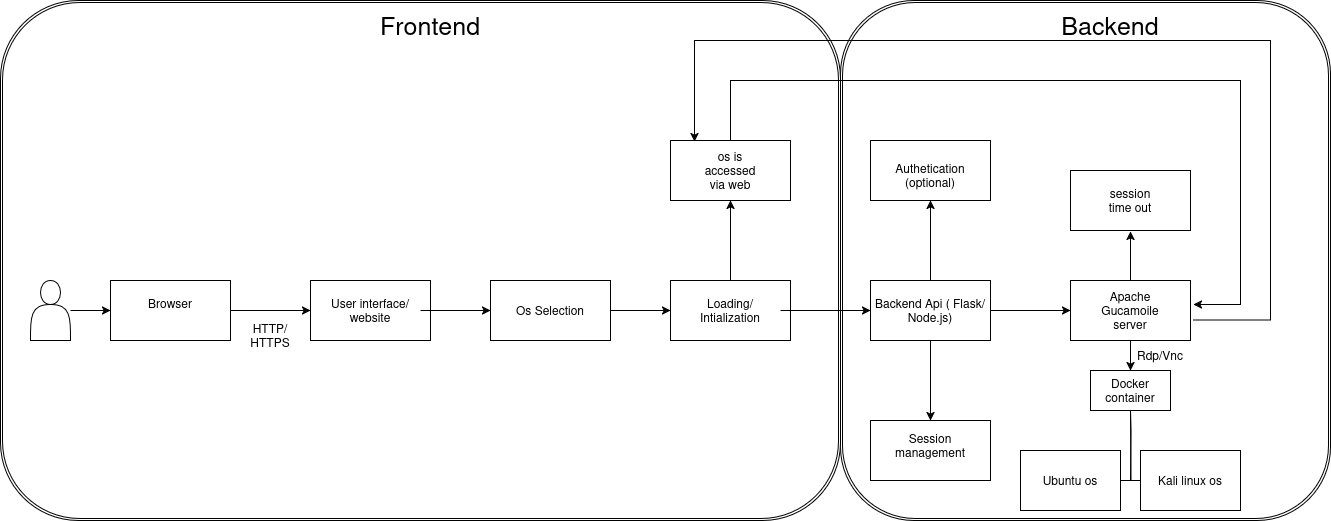

The diagram above was exported from draw.io. Its source (the exported page's mxGraphModel, read from the mxfile embedded in the PNG):
<mxGraphModel dx="880" dy="446" grid="1" gridSize="10" guides="1" tooltips="1" connect="1" arrows="1" fold="1" page="1" pageScale="1" pageWidth="850" pageHeight="1100" math="0" shadow="0">
  <root>
    <mxCell id="0" />
    <mxCell id="1" parent="0" />
    <mxCell id="4mxvYYRQn9WczfxDcF8y-79" value="" style="shape=ext;double=1;rounded=1;whiteSpace=wrap;html=1;" vertex="1" parent="1">
      <mxGeometry x="1010" y="80" width="490" height="520" as="geometry" />
    </mxCell>
    <mxCell id="4mxvYYRQn9WczfxDcF8y-76" value="" style="shape=ext;double=1;rounded=1;whiteSpace=wrap;html=1;fontColor=light-dark(default, #cb0c29);" vertex="1" parent="1">
      <mxGeometry x="170" y="80" width="840" height="520" as="geometry" />
    </mxCell>
    <mxCell id="4mxvYYRQn9WczfxDcF8y-64" value="" style="verticalLabelPosition=bottom;verticalAlign=top;html=1;shape=mxgraph.basic.rect;fillColor2=none;strokeWidth=1;size=20;indent=5;" vertex="1" parent="1">
      <mxGeometry x="1260" y="450" width="80" height="40" as="geometry" />
    </mxCell>
    <mxCell id="4mxvYYRQn9WczfxDcF8y-14" value="" style="edgeStyle=orthogonalEdgeStyle;rounded=0;orthogonalLoop=1;jettySize=auto;html=1;" edge="1" parent="1" source="4mxvYYRQn9WczfxDcF8y-12" target="4mxvYYRQn9WczfxDcF8y-13">
      <mxGeometry relative="1" as="geometry" />
    </mxCell>
    <mxCell id="4mxvYYRQn9WczfxDcF8y-12" value="" style="shape=actor;whiteSpace=wrap;html=1;" vertex="1" parent="1">
      <mxGeometry x="200" y="360" width="40" height="60" as="geometry" />
    </mxCell>
    <mxCell id="4mxvYYRQn9WczfxDcF8y-17" value="" style="edgeStyle=orthogonalEdgeStyle;rounded=0;orthogonalLoop=1;jettySize=auto;html=1;" edge="1" parent="1" source="4mxvYYRQn9WczfxDcF8y-13" target="4mxvYYRQn9WczfxDcF8y-16">
      <mxGeometry relative="1" as="geometry" />
    </mxCell>
    <mxCell id="4mxvYYRQn9WczfxDcF8y-13" value="" style="whiteSpace=wrap;html=1;" vertex="1" parent="1">
      <mxGeometry x="280" y="360" width="120" height="60" as="geometry" />
    </mxCell>
    <mxCell id="4mxvYYRQn9WczfxDcF8y-15" value="&lt;div&gt;Browser&lt;/div&gt;&lt;div&gt;&lt;br&gt;&lt;/div&gt;" style="text;strokeColor=none;align=center;fillColor=none;html=1;verticalAlign=middle;whiteSpace=wrap;rounded=0;" vertex="1" parent="1">
      <mxGeometry x="310" y="375" width="60" height="30" as="geometry" />
    </mxCell>
    <mxCell id="4mxvYYRQn9WczfxDcF8y-16" value="" style="whiteSpace=wrap;html=1;" vertex="1" parent="1">
      <mxGeometry x="480" y="360" width="120" height="60" as="geometry" />
    </mxCell>
    <mxCell id="4mxvYYRQn9WczfxDcF8y-21" value="" style="edgeStyle=orthogonalEdgeStyle;rounded=0;orthogonalLoop=1;jettySize=auto;html=1;" edge="1" parent="1" source="4mxvYYRQn9WczfxDcF8y-18" target="4mxvYYRQn9WczfxDcF8y-20">
      <mxGeometry relative="1" as="geometry" />
    </mxCell>
    <mxCell id="4mxvYYRQn9WczfxDcF8y-18" value="User interface/ website" style="text;strokeColor=none;align=center;fillColor=none;html=1;verticalAlign=middle;whiteSpace=wrap;rounded=0;" vertex="1" parent="1">
      <mxGeometry x="490" y="375" width="100" height="30" as="geometry" />
    </mxCell>
    <mxCell id="4mxvYYRQn9WczfxDcF8y-19" value="HTTP/HTTPS" style="text;strokeColor=none;align=center;fillColor=none;html=1;verticalAlign=middle;whiteSpace=wrap;rounded=0;" vertex="1" parent="1">
      <mxGeometry x="410" y="400" width="60" height="30" as="geometry" />
    </mxCell>
    <mxCell id="4mxvYYRQn9WczfxDcF8y-24" value="" style="edgeStyle=orthogonalEdgeStyle;rounded=0;orthogonalLoop=1;jettySize=auto;html=1;" edge="1" parent="1" source="4mxvYYRQn9WczfxDcF8y-20" target="4mxvYYRQn9WczfxDcF8y-23">
      <mxGeometry relative="1" as="geometry" />
    </mxCell>
    <mxCell id="4mxvYYRQn9WczfxDcF8y-20" value="" style="whiteSpace=wrap;html=1;" vertex="1" parent="1">
      <mxGeometry x="660" y="360" width="120" height="60" as="geometry" />
    </mxCell>
    <mxCell id="4mxvYYRQn9WczfxDcF8y-22" value="Os Selection " style="text;strokeColor=none;align=center;fillColor=none;html=1;verticalAlign=middle;whiteSpace=wrap;rounded=0;" vertex="1" parent="1">
      <mxGeometry x="680" y="375" width="80" height="30" as="geometry" />
    </mxCell>
    <mxCell id="4mxvYYRQn9WczfxDcF8y-31" value="" style="edgeStyle=orthogonalEdgeStyle;rounded=0;orthogonalLoop=1;jettySize=auto;html=1;" edge="1" parent="1" source="4mxvYYRQn9WczfxDcF8y-23" target="4mxvYYRQn9WczfxDcF8y-30">
      <mxGeometry relative="1" as="geometry" />
    </mxCell>
    <mxCell id="4mxvYYRQn9WczfxDcF8y-23" value="" style="whiteSpace=wrap;html=1;" vertex="1" parent="1">
      <mxGeometry x="840" y="360" width="120" height="60" as="geometry" />
    </mxCell>
    <mxCell id="4mxvYYRQn9WczfxDcF8y-27" value="" style="edgeStyle=orthogonalEdgeStyle;rounded=0;orthogonalLoop=1;jettySize=auto;html=1;" edge="1" parent="1" source="4mxvYYRQn9WczfxDcF8y-25" target="4mxvYYRQn9WczfxDcF8y-26">
      <mxGeometry relative="1" as="geometry" />
    </mxCell>
    <mxCell id="4mxvYYRQn9WczfxDcF8y-25" value="Loading/ Intialization" style="text;strokeColor=none;align=center;fillColor=none;html=1;verticalAlign=middle;whiteSpace=wrap;rounded=0;" vertex="1" parent="1">
      <mxGeometry x="850" y="375" width="100" height="30" as="geometry" />
    </mxCell>
    <mxCell id="4mxvYYRQn9WczfxDcF8y-33" value="" style="edgeStyle=orthogonalEdgeStyle;rounded=0;orthogonalLoop=1;jettySize=auto;html=1;" edge="1" parent="1" source="4mxvYYRQn9WczfxDcF8y-26" target="4mxvYYRQn9WczfxDcF8y-32">
      <mxGeometry relative="1" as="geometry" />
    </mxCell>
    <mxCell id="4mxvYYRQn9WczfxDcF8y-40" value="" style="edgeStyle=orthogonalEdgeStyle;rounded=0;orthogonalLoop=1;jettySize=auto;html=1;" edge="1" parent="1" source="4mxvYYRQn9WczfxDcF8y-26" target="4mxvYYRQn9WczfxDcF8y-39">
      <mxGeometry relative="1" as="geometry" />
    </mxCell>
    <mxCell id="4mxvYYRQn9WczfxDcF8y-44" value="" style="edgeStyle=orthogonalEdgeStyle;rounded=0;orthogonalLoop=1;jettySize=auto;html=1;" edge="1" parent="1" source="4mxvYYRQn9WczfxDcF8y-26" target="4mxvYYRQn9WczfxDcF8y-43">
      <mxGeometry relative="1" as="geometry" />
    </mxCell>
    <mxCell id="4mxvYYRQn9WczfxDcF8y-26" value="" style="whiteSpace=wrap;html=1;" vertex="1" parent="1">
      <mxGeometry x="1040" y="360" width="120" height="60" as="geometry" />
    </mxCell>
    <mxCell id="4mxvYYRQn9WczfxDcF8y-28" value="Backend Api ( Flask/Node.js)" style="text;strokeColor=none;align=center;fillColor=none;html=1;verticalAlign=middle;whiteSpace=wrap;rounded=0;" vertex="1" parent="1">
      <mxGeometry x="1040" y="375" width="120" height="30" as="geometry" />
    </mxCell>
    <mxCell id="4mxvYYRQn9WczfxDcF8y-30" value="" style="whiteSpace=wrap;html=1;" vertex="1" parent="1">
      <mxGeometry x="840" y="220" width="120" height="60" as="geometry" />
    </mxCell>
    <mxCell id="4mxvYYRQn9WczfxDcF8y-66" value="" style="edgeStyle=orthogonalEdgeStyle;rounded=0;orthogonalLoop=1;jettySize=auto;html=1;" edge="1" parent="1" source="4mxvYYRQn9WczfxDcF8y-32" target="4mxvYYRQn9WczfxDcF8y-64">
      <mxGeometry relative="1" as="geometry" />
    </mxCell>
    <mxCell id="4mxvYYRQn9WczfxDcF8y-32" value="" style="whiteSpace=wrap;html=1;" vertex="1" parent="1">
      <mxGeometry x="1240" y="360" width="120" height="60" as="geometry" />
    </mxCell>
    <mxCell id="4mxvYYRQn9WczfxDcF8y-52" value="" style="edgeStyle=orthogonalEdgeStyle;rounded=0;orthogonalLoop=1;jettySize=auto;html=1;exitX=0.5;exitY=0;exitDx=0;exitDy=0;" edge="1" parent="1" source="4mxvYYRQn9WczfxDcF8y-32">
      <mxGeometry relative="1" as="geometry">
        <mxPoint x="1300" y="341" as="sourcePoint" />
        <mxPoint x="1300" y="311" as="targetPoint" />
        <Array as="points" />
      </mxGeometry>
    </mxCell>
    <mxCell id="4mxvYYRQn9WczfxDcF8y-34" value="Apache Gucamoile server" style="text;strokeColor=none;align=center;fillColor=none;html=1;verticalAlign=middle;whiteSpace=wrap;rounded=0;" vertex="1" parent="1">
      <mxGeometry x="1270" y="375" width="60" height="30" as="geometry" />
    </mxCell>
    <mxCell id="4mxvYYRQn9WczfxDcF8y-39" value="" style="whiteSpace=wrap;html=1;" vertex="1" parent="1">
      <mxGeometry x="1040" y="220" width="120" height="60" as="geometry" />
    </mxCell>
    <mxCell id="4mxvYYRQn9WczfxDcF8y-41" value="Authetication (optional)" style="text;strokeColor=none;align=center;fillColor=none;html=1;verticalAlign=middle;whiteSpace=wrap;rounded=0;" vertex="1" parent="1">
      <mxGeometry x="1070" y="240" width="60" height="30" as="geometry" />
    </mxCell>
    <mxCell id="4mxvYYRQn9WczfxDcF8y-43" value="" style="whiteSpace=wrap;html=1;" vertex="1" parent="1">
      <mxGeometry x="1040" y="500" width="120" height="60" as="geometry" />
    </mxCell>
    <mxCell id="4mxvYYRQn9WczfxDcF8y-45" value="Session management" style="text;strokeColor=none;align=center;fillColor=none;html=1;verticalAlign=middle;whiteSpace=wrap;rounded=0;" vertex="1" parent="1">
      <mxGeometry x="1070" y="510" width="60" height="30" as="geometry" />
    </mxCell>
    <mxCell id="4mxvYYRQn9WczfxDcF8y-51" value="" style="whiteSpace=wrap;html=1;" vertex="1" parent="1">
      <mxGeometry x="1240" y="250" width="120" height="60" as="geometry" />
    </mxCell>
    <mxCell id="4mxvYYRQn9WczfxDcF8y-53" value="session time out" style="text;strokeColor=none;align=center;fillColor=none;html=1;verticalAlign=middle;whiteSpace=wrap;rounded=0;" vertex="1" parent="1">
      <mxGeometry x="1270" y="265" width="60" height="30" as="geometry" />
    </mxCell>
    <mxCell id="4mxvYYRQn9WczfxDcF8y-58" value="Docker container" style="text;strokeColor=none;align=center;fillColor=none;html=1;verticalAlign=middle;whiteSpace=wrap;rounded=0;" vertex="1" parent="1">
      <mxGeometry x="1270" y="455" width="60" height="30" as="geometry" />
    </mxCell>
    <mxCell id="4mxvYYRQn9WczfxDcF8y-67" value="" style="edgeStyle=orthogonalEdgeStyle;sourcePerimeterSpacing=0;targetPerimeterSpacing=0;startArrow=none;endArrow=none;rounded=0;targetPortConstraint=eastwest;sourcePortConstraint=northsouth;curved=0;rounded=0;" edge="1" target="4mxvYYRQn9WczfxDcF8y-69" parent="1">
      <mxGeometry relative="1" as="geometry">
        <mxPoint x="1300" y="490" as="sourcePoint" />
      </mxGeometry>
    </mxCell>
    <mxCell id="4mxvYYRQn9WczfxDcF8y-68" value="" style="edgeStyle=orthogonalEdgeStyle;sourcePerimeterSpacing=0;targetPerimeterSpacing=0;startArrow=none;endArrow=none;rounded=0;targetPortConstraint=eastwest;sourcePortConstraint=northsouth;curved=0;rounded=0;" edge="1" target="4mxvYYRQn9WczfxDcF8y-70" parent="1">
      <mxGeometry relative="1" as="geometry">
        <mxPoint x="1300" y="490" as="sourcePoint" />
      </mxGeometry>
    </mxCell>
    <mxCell id="4mxvYYRQn9WczfxDcF8y-69" value="Ubuntu os " style="whiteSpace=wrap;html=1;align=center;verticalAlign=middle;treeFolding=1;treeMoving=1;" vertex="1" parent="1">
      <mxGeometry x="1190" y="530" width="100" height="60" as="geometry" />
    </mxCell>
    <mxCell id="4mxvYYRQn9WczfxDcF8y-70" value="Kali linux os" style="whiteSpace=wrap;html=1;align=center;verticalAlign=middle;treeFolding=1;treeMoving=1;" vertex="1" parent="1">
      <mxGeometry x="1310" y="530" width="100" height="60" as="geometry" />
    </mxCell>
    <mxCell id="4mxvYYRQn9WczfxDcF8y-71" value="Rdp/Vnc" style="text;strokeColor=none;align=center;fillColor=none;html=1;verticalAlign=middle;whiteSpace=wrap;rounded=0;" vertex="1" parent="1">
      <mxGeometry x="1300" y="420" width="60" height="30" as="geometry" />
    </mxCell>
    <mxCell id="4mxvYYRQn9WczfxDcF8y-72" value="os is accessed via web" style="text;strokeColor=none;align=center;fillColor=none;html=1;verticalAlign=middle;whiteSpace=wrap;rounded=0;" vertex="1" parent="1">
      <mxGeometry x="870" y="235" width="60" height="30" as="geometry" />
    </mxCell>
    <mxCell id="4mxvYYRQn9WczfxDcF8y-74" value="" style="endArrow=classic;html=1;rounded=0;exitX=1.025;exitY=0.65;exitDx=0;exitDy=0;exitPerimeter=0;entryX=0.2;entryY=0.017;entryDx=0;entryDy=0;entryPerimeter=0;" edge="1" parent="1" target="4mxvYYRQn9WczfxDcF8y-30">
      <mxGeometry width="50" height="50" relative="1" as="geometry">
        <mxPoint x="1363" y="399.5" as="sourcePoint" />
        <mxPoint x="790" y="160.5" as="targetPoint" />
        <Array as="points">
          <mxPoint x="1440" y="399.5" />
          <mxPoint x="1440" y="120" />
          <mxPoint x="864" y="120" />
        </Array>
      </mxGeometry>
    </mxCell>
    <mxCell id="4mxvYYRQn9WczfxDcF8y-75" value="" style="endArrow=classic;html=1;rounded=0;exitX=0.5;exitY=0;exitDx=0;exitDy=0;entryX=1.025;entryY=0.4;entryDx=0;entryDy=0;entryPerimeter=0;" edge="1" parent="1" source="4mxvYYRQn9WczfxDcF8y-30" target="4mxvYYRQn9WczfxDcF8y-32">
      <mxGeometry width="50" height="50" relative="1" as="geometry">
        <mxPoint x="900" y="210" as="sourcePoint" />
        <mxPoint x="1400" y="380" as="targetPoint" />
        <Array as="points">
          <mxPoint x="900" y="160" />
          <mxPoint x="1410" y="160" />
          <mxPoint x="1410" y="384" />
        </Array>
      </mxGeometry>
    </mxCell>
    <mxCell id="4mxvYYRQn9WczfxDcF8y-81" value="&lt;font style=&quot;font-size: 25px;&quot;&gt;Backend&lt;/font&gt;" style="text;strokeColor=none;align=center;fillColor=none;html=1;verticalAlign=middle;whiteSpace=wrap;rounded=0;" vertex="1" parent="1">
      <mxGeometry x="1250" y="90" width="60" height="30" as="geometry" />
    </mxCell>
    <mxCell id="4mxvYYRQn9WczfxDcF8y-80" value="&lt;font style=&quot;font-size: 25px;&quot;&gt;Frontend&lt;/font&gt;" style="text;strokeColor=none;align=center;fillColor=none;html=1;verticalAlign=middle;whiteSpace=wrap;rounded=0;fontColor=light-dark(#000000,#FFFFFF);" vertex="1" parent="1">
      <mxGeometry x="570" y="90" width="60" height="30" as="geometry" />
    </mxCell>
  </root>
</mxGraphModel>